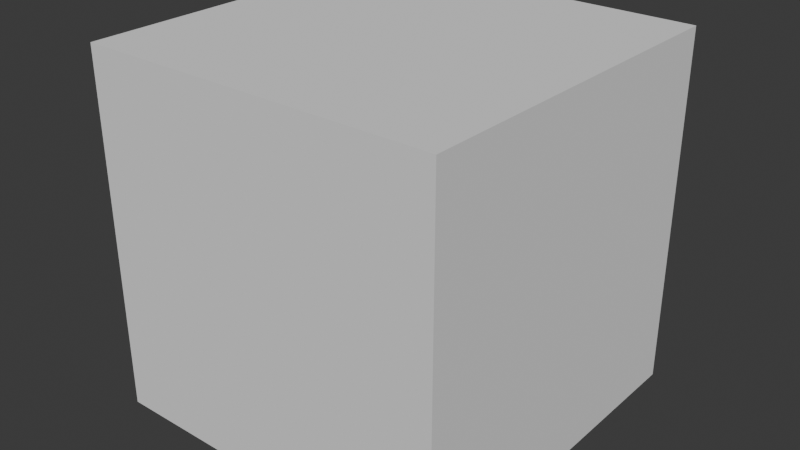 # Source: HumanoidHeavy_template.blend  (saved by Blender 5.1.30; exported with 4.5.12 LTS)
import bpy
from mathutils import Matrix  # noqa: F401  (used for matrix-valued properties, if any)

bpy.ops.wm.read_factory_settings(use_empty=True)
scene = bpy.context.scene
scene.name = 'Scene'

# ---- collections
col_collection = bpy.data.collections.new('Collection'); scene.collection.children.link(col_collection)

# ---- world
world_world = bpy.data.worlds.new('World'); scene.world = world_world
world_world.use_nodes = True; world_world.node_tree.nodes.clear()
_N = world_world.node_tree.nodes; _L = world_world.node_tree.links
n0 = _N.new('ShaderNodeOutputWorld'); n0.name = 'World Output'; n0.location = (200, 100)
n1 = _N.new('ShaderNodeBackground'); n1.name = 'Background'; n1.location = (-200, 100)
n1.inputs[0].default_value = (0.05088, 0.05088, 0.05088, 1.0)
_L.new(n1.outputs[0], n0.inputs[0])
n0.is_active_output = True
world_world.color = (0.05088, 0.05088, 0.05088)
world_world.sun_shadow_jitter_overblur = 0.0

# ---- meshes
me_cube_001 = bpy.data.meshes.new('Cube.001')
me_cube_001.from_pydata([(-0.25, -0.25, -0.25), (-0.25, -0.25, 0.25), (-0.25, 0.25, -0.25), (-0.25, 0.25, 0.25), (0.25, -0.25, -0.25), (0.25, -0.25, 0.25), (0.25, 0.25, -0.25), (0.25, 0.25, 0.25)], [], [(0, 1, 3, 2), (2, 3, 7, 6), (6, 7, 5, 4), (4, 5, 1, 0), (2, 6, 4, 0), (7, 3, 1, 5)])
_uv = me_cube_001.uv_layers.new(name='UVMap')
_uv.uv.foreach_set('vector', [0.25, 8.659e-05, 0.5, 8.659e-05, 0.5, 0.25, 0.25, 0.25, 0.25, 0.25, 0.5, 0.25, 0.5, 0.5, 0.25, 0.5, 0.25, 0.5, 0.5, 0.5, 0.5, 0.75, 0.25, 0.75, 0.25, 0.75, 0.5, 0.75, 0.5, 0.9999, 0.25, 0.9999, 8.659e-05, 0.5, 0.25, 0.5, 0.25, 0.75, 8.659e-05, 0.75, 0.5, 0.5, 0.75, 0.5, 0.75, 0.75, 0.5, 0.75])
me_cube_001.update()
arm_armature = bpy.data.armatures.new('Armature')  # bones are not reproduced

# ---- objects
ob_humanoidheavy_armature = bpy.data.objects.new('HumanoidHeavy_Armature', arm_armature)
ob_humanoidheavy_body = bpy.data.objects.new('HumanoidHeavy_Body', me_cube_001)

# ---- transforms, parenting, visibility, modifiers, constraints
ob_humanoidheavy_armature.location = (0.0, 0.0, 0.0)
ob_humanoidheavy_body.parent = ob_humanoidheavy_armature
ob_humanoidheavy_body.location = (0.0, 1.0, 0.0)
_m = ob_humanoidheavy_body.modifiers.new('Armature', 'ARMATURE')
_m.object = ob_humanoidheavy_armature

# ---- collection membership
col_collection.objects.link(ob_humanoidheavy_armature)
col_collection.objects.link(ob_humanoidheavy_body)

# ---- scene / render settings (as saved in the file)
scene.frame_start = 1; scene.frame_end = 250; scene.frame_set(1)
scene.render.engine = 'BLENDER_EEVEE_NEXT'
scene.render.bake_bias = 0.0
scene.render.bake_samples = 0
scene.cycles.sampling_pattern = 'TABULATED_SOBOL'
scene.eevee.use_volume_custom_range = False
bpy.context.view_layer.update()

# ---- added for rendering (the .blend has no active camera and no usable light): camera, sun
cam_auto = bpy.data.cameras.new('AutoCamera')
cam_auto.lens = 50.0
cam_auto.sensor_width = 36.0
cam_auto.clip_end = 1000.0
ob_auto_camera = bpy.data.objects.new('AutoCamera', cam_auto)
scene.collection.objects.link(ob_auto_camera)
ob_auto_camera.location = (0.801268, 0.0384784, 0.641014)
ob_auto_camera.rotation_euler = (1.09748, -7.21219e-08, 0.694738)
scene.camera = ob_auto_camera
light_auto_sun = bpy.data.lights.new('AutoSun', 'SUN')
light_auto_sun.energy = 3.0
light_auto_sun.angle = 0.0523599
ob_auto_sun = bpy.data.objects.new('AutoSun', light_auto_sun)
scene.collection.objects.link(ob_auto_sun)
ob_auto_sun.rotation_euler = (0.872665, 0.174533, 0.523599)
bpy.context.view_layer.update()
